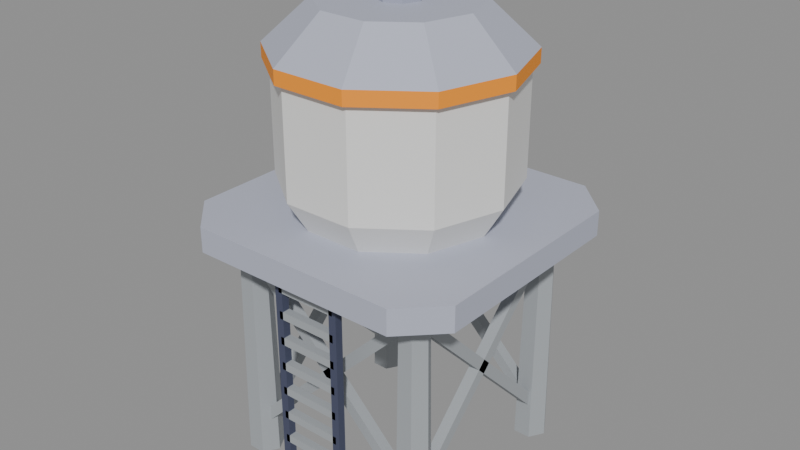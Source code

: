 # Source: watertower-1x1-t1-tone-a.blend  (saved by Blender 5.2.44; exported with 4.5.12 LTS)
import bpy
from mathutils import Matrix  # noqa: F401  (used for matrix-valued properties, if any)

bpy.ops.wm.read_factory_settings(use_empty=True)
scene = bpy.context.scene
scene.name = 'Scene'

# ---- collections
col_col_lowpoly = bpy.data.collections.new('COL_LowPoly'); scene.collection.children.link(col_col_lowpoly)

# ---- images (referenced by path relative to the original .blend; pixels are not part of the script)
import os
ASSET_DIR = os.environ.get("B2B_ASSET_DIR", "")  # directory of the original .blend (textures are referenced by path, not embedded)
HERE = os.path.dirname(os.path.abspath(__file__))  # packed textures are extracted next to this script under _unpacked/

def load_image(name, relpath, width, height, colorspace="sRGB"):
    """Load a texture the original file referenced (path relative to the .blend, or extracted next to this script)."""
    p = next((c for c in (os.path.join(HERE, relpath), os.path.join(ASSET_DIR, relpath)) if relpath and os.path.exists(c)), "")
    if p:
        img = bpy.data.images.load(p, check_existing=True)
        img.name = name
    else:  # same state as the original file: an image datablock whose file is absent (Cycles renders it pink)
        img = bpy.data.images.new(name, width, height)
        img.source = "FILE"
        img.filepath = "//" + (relpath or name)
    img.colorspace_settings.name = colorspace
    return img
img_watertower_1x1_t1_tone_a_basecolor = load_image('watertower-1x1-t1-tone-a_BaseColor', '_unpacked/watertower-1x1-t1-tone-a_BaseColor.2a229d7f.png', 128, 80, 'sRGB')
img_watertower_1x1_t1_tone_a_maskmap = load_image('watertower-1x1-t1-tone-a_MaskMap', '_unpacked/watertower-1x1-t1-tone-a_MaskMap.e596c36a.png', 128, 80, 'Non-Color')

# ---- materials (node trees are filled in below, after node groups)
mat_m_watertower_1x1_t1_tone_a = bpy.data.materials.new('M_watertower-1x1-t1-tone-a')

# ---- material node trees
mat_m_watertower_1x1_t1_tone_a.use_nodes = True; mat_m_watertower_1x1_t1_tone_a.node_tree.nodes.clear()
_N = mat_m_watertower_1x1_t1_tone_a.node_tree.nodes; _L = mat_m_watertower_1x1_t1_tone_a.node_tree.links
n0 = _N.new('ShaderNodeBsdfPrincipled'); n0.name = 'Principled BSDF'; n0.location = (-200, 100)
n0.inputs[10].default_value = 0.005
n1 = _N.new('ShaderNodeOutputMaterial'); n1.name = 'Material Output'; n1.location = (200, 100)
n2 = _N.new('ShaderNodeTexImage'); n2.name = 'Image Texture'; n2.location = (0, 0)
n2.image = img_watertower_1x1_t1_tone_a_basecolor
n2.interpolation = 'Closest'
n3 = _N.new('ShaderNodeTexImage'); n3.name = 'Image Texture.001'; n3.location = (0, 0)
n3.image = img_watertower_1x1_t1_tone_a_maskmap
n3.interpolation = 'Closest'
n4 = _N.new('ShaderNodeSeparateColor'); n4.name = 'Separate Color'; n4.location = (0, 0)
n5 = _N.new('ShaderNodeMath'); n5.name = 'Math'; n5.location = (0, 0)
n5.operation = 'SUBTRACT'
n5.inputs[0].default_value = 1.0
_L.new(n0.outputs[0], n1.inputs[0])
_L.new(n2.outputs[0], n0.inputs[0])
_L.new(n3.outputs[0], n4.inputs[0])
_L.new(n4.outputs[0], n0.inputs[1])
_L.new(n3.outputs[1], n5.inputs[1])
_L.new(n5.outputs[0], n0.inputs[2])
n1.is_active_output = True

# ---- meshes
me_watertower_1x1_t1_tone_a = bpy.data.meshes.new('watertower-1x1-t1-tone-a')
me_watertower_1x1_t1_tone_a.from_pydata([(-0.34, -0.46, 0.74), (0.34, -0.46, 0.74), (0.46, -0.34, 0.74), (0.46, 0.34, 0.74), (0.34, 0.46, 0.74), (-0.34, 0.46, 0.74), (-0.46, 0.34, 0.74), (-0.46, -0.34, 0.74), (-0.34, -0.46, 0.82), (0.34, -0.46, 0.82), (0.46, -0.34, 0.82), (0.46, 0.34, 0.82), (0.34, 0.46, 0.82), (-0.34, 0.46, 0.82), (-0.46, 0.34, 0.82), (-0.46, -0.34, 0.82), (0.3, 0.0, 0.82), (0.2427, 0.1763, 0.82), (0.09271, 0.2853, 0.82), (-0.09271, 0.2853, 0.82), (-0.2427, 0.1763, 0.82), (-0.3, 3.674e-17, 0.82), (-0.2427, -0.1763, 0.82), (-0.09271, -0.2853, 0.82), (0.09271, -0.2853, 0.82), (0.2427, -0.1763, 0.82), (0.36, 0.0, 0.92), (0.2912, 0.2116, 0.92), (0.1112, 0.3424, 0.92), (-0.1112, 0.3424, 0.92), (-0.2912, 0.2116, 0.92), (-0.36, 4.409e-17, 0.92), (-0.2912, -0.2116, 0.92), (-0.1112, -0.3424, 0.92), (0.1112, -0.3424, 0.92), (0.2912, -0.2116, 0.92), (0.36, 0.0, 0.92), (0.2912, 0.2116, 0.92), (0.1112, 0.3424, 0.92), (-0.1112, 0.3424, 0.92), (-0.2912, 0.2116, 0.92), (-0.36, 4.409e-17, 0.92), (-0.2912, -0.2116, 0.92), (-0.1112, -0.3424, 0.92), (0.1112, -0.3424, 0.92), (0.2912, -0.2116, 0.92), (0.36, 0.0, 1.26), (0.2912, 0.2116, 1.26), (0.1112, 0.3424, 1.26), (-0.1112, 0.3424, 1.26), (-0.2912, 0.2116, 1.26), (-0.36, 4.409e-17, 1.26), (-0.2912, -0.2116, 1.26), (-0.1112, -0.3424, 1.26), (0.1112, -0.3424, 1.26), (0.2912, -0.2116, 1.26), (0.38, 0.0, 1.305), (0.3074, 0.2234, 1.305), (0.1174, 0.3614, 1.305), (-0.1174, 0.3614, 1.305), (-0.3074, 0.2234, 1.305), (-0.38, 4.654e-17, 1.305), (-0.3074, -0.2234, 1.305), (-0.1174, -0.3614, 1.305), (0.1174, -0.3614, 1.305), (0.3074, -0.2234, 1.305), (0.24, 0.0, 1.435), (0.1942, 0.1411, 1.435), (0.07416, 0.2283, 1.435), (-0.07416, 0.2283, 1.435), (-0.1942, 0.1411, 1.435), (-0.24, 2.939e-17, 1.435), (-0.1942, -0.1411, 1.435), (-0.07416, -0.2283, 1.435), (0.07416, -0.2283, 1.435), (0.1942, -0.1411, 1.435), (0.07, 0.0, 1.435), (0.0495, 0.0495, 1.435), (4.286e-18, 0.07, 1.435), (-0.0495, 0.0495, 1.435), (-0.07, 8.573e-18, 1.435), (-0.0495, -0.0495, 1.435), (-1.286e-17, -0.07, 1.435), (0.0495, -0.0495, 1.435), (0.07, 0.0, 1.515), (0.0495, 0.0495, 1.515), (4.286e-18, 0.07, 1.515), (-0.0495, 0.0495, 1.515), (-0.07, 8.573e-18, 1.515), (-0.0495, -0.0495, 1.515), (-1.286e-17, -0.07, 1.515), (0.0495, -0.0495, 1.515), (0.38, 0.0, 1.26), (0.3074, 0.2234, 1.26), (0.1174, 0.3614, 1.26), (-0.1174, 0.3614, 1.26), (-0.3074, 0.2234, 1.26), (-0.38, 4.654e-17, 1.26), (-0.3074, -0.2234, 1.26), (-0.1174, -0.3614, 1.26), (0.1174, -0.3614, 1.26), (0.3074, -0.2234, 1.26), (0.38, 0.0, 1.305), (0.3074, 0.2234, 1.305), (0.1174, 0.3614, 1.305), (-0.1174, 0.3614, 1.305), (-0.3074, 0.2234, 1.305), (-0.38, 4.654e-17, 1.305), (-0.3074, -0.2234, 1.305), (-0.1174, -0.3614, 1.305), (0.1174, -0.3614, 1.305), (0.3074, -0.2234, 1.305), (-0.245, -0.3, 0.0), (-0.2725, -0.2524, 0.0), (-0.3275, -0.2524, 0.0), (-0.355, -0.3, 0.0), (-0.3275, -0.3476, 0.0), (-0.2725, -0.3476, 0.0), (-0.255, -0.3, 0.74), (-0.2775, -0.261, 0.74), (-0.3225, -0.261, 0.74), (-0.345, -0.3, 0.74), (-0.3225, -0.339, 0.74), (-0.2775, -0.339, 0.74), (0.355, -0.3, 0.0), (0.3275, -0.2524, 0.0), (0.2725, -0.2524, 0.0), (0.245, -0.3, 0.0), (0.2725, -0.3476, 0.0), (0.3275, -0.3476, 0.0), (0.345, -0.3, 0.74), (0.3225, -0.261, 0.74), (0.2775, -0.261, 0.74), (0.255, -0.3, 0.74), (0.2775, -0.339, 0.74), (0.3225, -0.339, 0.74), (-0.245, 0.3, 0.0), (-0.2725, 0.3476, 0.0), (-0.3275, 0.3476, 0.0), (-0.355, 0.3, 0.0), (-0.3275, 0.2524, 0.0), (-0.2725, 0.2524, 0.0), (-0.255, 0.3, 0.74), (-0.2775, 0.339, 0.74), (-0.3225, 0.339, 0.74), (-0.345, 0.3, 0.74), (-0.3225, 0.261, 0.74), (-0.2775, 0.261, 0.74), (0.355, 0.3, 0.0), (0.3275, 0.3476, 0.0), (0.2725, 0.3476, 0.0), (0.245, 0.3, 0.0), (0.2725, 0.2524, 0.0), (0.3275, 0.2524, 0.0), (0.345, 0.3, 0.74), (0.3225, 0.339, 0.74), (0.2775, 0.339, 0.74), (0.255, 0.3, 0.74), (0.2775, 0.261, 0.74), (0.3225, 0.261, 0.74), (-0.3124, -0.3175, 0.1124), (-0.2876, -0.3175, 0.08763), (-0.2876, -0.2825, 0.08763), (-0.3124, -0.2825, 0.1124), (0.2876, -0.3175, 0.7124), (0.3124, -0.3175, 0.6876), (0.3124, -0.2825, 0.6876), (0.2876, -0.2825, 0.7124), (0.2876, -0.3175, 0.08763), (0.3124, -0.3175, 0.1124), (0.3124, -0.2825, 0.1124), (0.2876, -0.2825, 0.08763), (-0.3124, -0.3175, 0.6876), (-0.2876, -0.3175, 0.7124), (-0.2876, -0.2825, 0.7124), (-0.3124, -0.2825, 0.6876), (-0.3124, 0.2825, 0.1124), (-0.2876, 0.2825, 0.08763), (-0.2876, 0.3175, 0.08763), (-0.3124, 0.3175, 0.1124), (0.2876, 0.2825, 0.7124), (0.3124, 0.2825, 0.6876), (0.3124, 0.3175, 0.6876), (0.2876, 0.3175, 0.7124), (0.2876, 0.2825, 0.08763), (0.3124, 0.2825, 0.1124), (0.3124, 0.3175, 0.1124), (0.2876, 0.3175, 0.08763), (-0.3124, 0.2825, 0.6876), (-0.2876, 0.2825, 0.7124), (-0.2876, 0.3175, 0.7124), (-0.3124, 0.3175, 0.6876), (-0.3175, -0.3124, 0.1124), (-0.2825, -0.3124, 0.1124), (-0.2825, -0.2876, 0.08763), (-0.3175, -0.2876, 0.08763), (-0.3175, 0.2876, 0.7124), (-0.2825, 0.2876, 0.7124), (-0.2825, 0.3124, 0.6876), (-0.3175, 0.3124, 0.6876), (-0.3175, 0.2876, 0.08763), (-0.2825, 0.2876, 0.08763), (-0.2825, 0.3124, 0.1124), (-0.3175, 0.3124, 0.1124), (-0.3175, -0.3124, 0.6876), (-0.2825, -0.3124, 0.6876), (-0.2825, -0.2876, 0.7124), (-0.3175, -0.2876, 0.7124), (0.2825, -0.3124, 0.1124), (0.3175, -0.3124, 0.1124), (0.3175, -0.2876, 0.08763), (0.2825, -0.2876, 0.08763), (0.2825, 0.2876, 0.7124), (0.3175, 0.2876, 0.7124), (0.3175, 0.3124, 0.6876), (0.2825, 0.3124, 0.6876), (0.2825, 0.2876, 0.08763), (0.3175, 0.2876, 0.08763), (0.3175, 0.3124, 0.1124), (0.2825, 0.3124, 0.1124), (0.2825, -0.3124, 0.6876), (0.3175, -0.3124, 0.6876), (0.3175, -0.2876, 0.7124), (0.2825, -0.2876, 0.7124), (-0.1125, -0.4025, 0.04), (-0.0875, -0.4025, 0.04), (-0.0875, -0.3775, 0.04), (-0.1125, -0.3775, 0.04), (-0.1125, -0.4025, 0.78), (-0.0875, -0.4025, 0.78), (-0.0875, -0.3775, 0.78), (-0.1125, -0.3775, 0.78), (0.0875, -0.4025, 0.04), (0.1125, -0.4025, 0.04), (0.1125, -0.3775, 0.04), (0.0875, -0.3775, 0.04), (0.0875, -0.4025, 0.78), (0.1125, -0.4025, 0.78), (0.1125, -0.3775, 0.78), (0.0875, -0.3775, 0.78), (-0.1, -0.4025, 0.08), (0.1, -0.4025, 0.08), (0.1, -0.3775, 0.08), (-0.1, -0.3775, 0.08), (-0.1, -0.4025, 0.105), (0.1, -0.4025, 0.105), (0.1, -0.3775, 0.105), (-0.1, -0.3775, 0.105), (-0.1, -0.4025, 0.165), (0.1, -0.4025, 0.165), (0.1, -0.3775, 0.165), (-0.1, -0.3775, 0.165), (-0.1, -0.4025, 0.19), (0.1, -0.4025, 0.19), (0.1, -0.3775, 0.19), (-0.1, -0.3775, 0.19), (-0.1, -0.4025, 0.25), (0.1, -0.4025, 0.25), (0.1, -0.3775, 0.25), (-0.1, -0.3775, 0.25), (-0.1, -0.4025, 0.275), (0.1, -0.4025, 0.275), (0.1, -0.3775, 0.275), (-0.1, -0.3775, 0.275), (-0.1, -0.4025, 0.335), (0.1, -0.4025, 0.335), (0.1, -0.3775, 0.335), (-0.1, -0.3775, 0.335), (-0.1, -0.4025, 0.36), (0.1, -0.4025, 0.36), (0.1, -0.3775, 0.36), (-0.1, -0.3775, 0.36), (-0.1, -0.4025, 0.42), (0.1, -0.4025, 0.42), (0.1, -0.3775, 0.42), (-0.1, -0.3775, 0.42), (-0.1, -0.4025, 0.445), (0.1, -0.4025, 0.445), (0.1, -0.3775, 0.445), (-0.1, -0.3775, 0.445), (-0.1, -0.4025, 0.505), (0.1, -0.4025, 0.505), (0.1, -0.3775, 0.505), (-0.1, -0.3775, 0.505), (-0.1, -0.4025, 0.53), (0.1, -0.4025, 0.53), (0.1, -0.3775, 0.53), (-0.1, -0.3775, 0.53), (-0.1, -0.4025, 0.59), (0.1, -0.4025, 0.59), (0.1, -0.3775, 0.59), (-0.1, -0.3775, 0.59), (-0.1, -0.4025, 0.615), (0.1, -0.4025, 0.615), (0.1, -0.3775, 0.615), (-0.1, -0.3775, 0.615), (-0.1, -0.4025, 0.675), (0.1, -0.4025, 0.675), (0.1, -0.3775, 0.675), (-0.1, -0.3775, 0.675), (-0.1, -0.4025, 0.7), (0.1, -0.4025, 0.7), (0.1, -0.3775, 0.7), (-0.1, -0.3775, 0.7)], [], [(7, 6, 5, 4, 3, 2, 1, 0), (8, 9, 10, 11, 12, 13, 14, 15), (0, 1, 9, 8), (1, 2, 10, 9), (2, 3, 11, 10), (3, 4, 12, 11), (4, 5, 13, 12), (5, 6, 14, 13), (6, 7, 15, 14), (7, 0, 8, 15), (16, 17, 27, 26), (17, 18, 28, 27), (18, 19, 29, 28), (19, 20, 30, 29), (20, 21, 31, 30), (21, 22, 32, 31), (22, 23, 33, 32), (23, 24, 34, 33), (24, 25, 35, 34), (25, 16, 26, 35), (25, 24, 23, 22, 21, 20, 19, 18, 17, 16), (26, 27, 28, 29, 30, 31, 32, 33, 34, 35), (36, 37, 47, 46), (37, 38, 48, 47), (38, 39, 49, 48), (39, 40, 50, 49), (40, 41, 51, 50), (41, 42, 52, 51), (42, 43, 53, 52), (43, 44, 54, 53), (44, 45, 55, 54), (45, 36, 46, 55), (45, 44, 43, 42, 41, 40, 39, 38, 37, 36), (46, 47, 48, 49, 50, 51, 52, 53, 54, 55), (56, 57, 67, 66), (57, 58, 68, 67), (58, 59, 69, 68), (59, 60, 70, 69), (60, 61, 71, 70), (61, 62, 72, 71), (62, 63, 73, 72), (63, 64, 74, 73), (64, 65, 75, 74), (65, 56, 66, 75), (65, 64, 63, 62, 61, 60, 59, 58, 57, 56), (66, 67, 68, 69, 70, 71, 72, 73, 74, 75), (76, 77, 85, 84), (77, 78, 86, 85), (78, 79, 87, 86), (79, 80, 88, 87), (80, 81, 89, 88), (81, 82, 90, 89), (82, 83, 91, 90), (83, 76, 84, 91), (83, 82, 81, 80, 79, 78, 77, 76), (84, 85, 86, 87, 88, 89, 90, 91), (92, 93, 103, 102), (93, 94, 104, 103), (94, 95, 105, 104), (95, 96, 106, 105), (96, 97, 107, 106), (97, 98, 108, 107), (98, 99, 109, 108), (99, 100, 110, 109), (100, 101, 111, 110), (101, 92, 102, 111), (101, 100, 99, 98, 97, 96, 95, 94, 93, 92), (102, 103, 104, 105, 106, 107, 108, 109, 110, 111), (112, 113, 119, 118), (113, 114, 120, 119), (114, 115, 121, 120), (115, 116, 122, 121), (116, 117, 123, 122), (117, 112, 118, 123), (117, 116, 115, 114, 113, 112), (118, 119, 120, 121, 122, 123), (124, 125, 131, 130), (125, 126, 132, 131), (126, 127, 133, 132), (127, 128, 134, 133), (128, 129, 135, 134), (129, 124, 130, 135), (129, 128, 127, 126, 125, 124), (130, 131, 132, 133, 134, 135), (136, 137, 143, 142), (137, 138, 144, 143), (138, 139, 145, 144), (139, 140, 146, 145), (140, 141, 147, 146), (141, 136, 142, 147), (141, 140, 139, 138, 137, 136), (142, 143, 144, 145, 146, 147), (148, 149, 155, 154), (149, 150, 156, 155), (150, 151, 157, 156), (151, 152, 158, 157), (152, 153, 159, 158), (153, 148, 154, 159), (153, 152, 151, 150, 149, 148), (154, 155, 156, 157, 158, 159), (160, 163, 162, 161), (164, 165, 166, 167), (160, 161, 165, 164), (161, 162, 166, 165), (162, 163, 167, 166), (163, 160, 164, 167), (168, 171, 170, 169), (172, 173, 174, 175), (168, 169, 173, 172), (169, 170, 174, 173), (170, 171, 175, 174), (171, 168, 172, 175), (176, 179, 178, 177), (180, 181, 182, 183), (176, 177, 181, 180), (177, 178, 182, 181), (178, 179, 183, 182), (179, 176, 180, 183), (184, 187, 186, 185), (188, 189, 190, 191), (184, 185, 189, 188), (185, 186, 190, 189), (186, 187, 191, 190), (187, 184, 188, 191), (192, 195, 194, 193), (196, 197, 198, 199), (192, 193, 197, 196), (193, 194, 198, 197), (194, 195, 199, 198), (195, 192, 196, 199), (200, 203, 202, 201), (204, 205, 206, 207), (200, 201, 205, 204), (201, 202, 206, 205), (202, 203, 207, 206), (203, 200, 204, 207), (208, 211, 210, 209), (212, 213, 214, 215), (208, 209, 213, 212), (209, 210, 214, 213), (210, 211, 215, 214), (211, 208, 212, 215), (216, 219, 218, 217), (220, 221, 222, 223), (216, 217, 221, 220), (217, 218, 222, 221), (218, 219, 223, 222), (219, 216, 220, 223), (224, 227, 226, 225), (228, 229, 230, 231), (224, 225, 229, 228), (225, 226, 230, 229), (226, 227, 231, 230), (227, 224, 228, 231), (232, 235, 234, 233), (236, 237, 238, 239), (232, 233, 237, 236), (233, 234, 238, 237), (234, 235, 239, 238), (235, 232, 236, 239), (240, 243, 242, 241), (244, 245, 246, 247), (240, 241, 245, 244), (241, 242, 246, 245), (242, 243, 247, 246), (243, 240, 244, 247), (248, 251, 250, 249), (252, 253, 254, 255), (248, 249, 253, 252), (249, 250, 254, 253), (250, 251, 255, 254), (251, 248, 252, 255), (256, 259, 258, 257), (260, 261, 262, 263), (256, 257, 261, 260), (257, 258, 262, 261), (258, 259, 263, 262), (259, 256, 260, 263), (264, 267, 266, 265), (268, 269, 270, 271), (264, 265, 269, 268), (265, 266, 270, 269), (266, 267, 271, 270), (267, 264, 268, 271), (272, 275, 274, 273), (276, 277, 278, 279), (272, 273, 277, 276), (273, 274, 278, 277), (274, 275, 279, 278), (275, 272, 276, 279), (280, 283, 282, 281), (284, 285, 286, 287), (280, 281, 285, 284), (281, 282, 286, 285), (282, 283, 287, 286), (283, 280, 284, 287), (288, 291, 290, 289), (292, 293, 294, 295), (288, 289, 293, 292), (289, 290, 294, 293), (290, 291, 295, 294), (291, 288, 292, 295), (296, 299, 298, 297), (300, 301, 302, 303), (296, 297, 301, 300), (297, 298, 302, 301), (298, 299, 303, 302), (299, 296, 300, 303)])
_uv = me_watertower_1x1_t1_tone_a.uv_layers.new(name='UVMap')
_uv.uv.foreach_set('vector', [0.1875, 0.1, 0.1875, 0.1, 0.1875, 0.1, 0.1875, 0.1, 0.1875, 0.1, 0.1875, 0.1, 0.1875, 0.1, 0.1875, 0.1, 0.1875, 0.1, 0.1875, 0.1, 0.1875, 0.1, 0.1875, 0.1, 0.1875, 0.1, 0.1875, 0.1, 0.1875, 0.1, 0.1875, 0.1, 0.1875, 0.1, 0.1875, 0.1, 0.1875, 0.1, 0.1875, 0.1, 0.1875, 0.1, 0.1875, 0.1, 0.1875, 0.1, 0.1875, 0.1, 0.1875, 0.1, 0.1875, 0.1, 0.1875, 0.1, 0.1875, 0.1, 0.1875, 0.1, 0.1875, 0.1, 0.1875, 0.1, 0.1875, 0.1, 0.1875, 0.1, 0.1875, 0.1, 0.1875, 0.1, 0.1875, 0.1, 0.1875, 0.1, 0.1875, 0.1, 0.1875, 0.1, 0.1875, 0.1, 0.1875, 0.1, 0.1875, 0.1, 0.1875, 0.1, 0.1875, 0.1, 0.1875, 0.1, 0.1875, 0.1, 0.1875, 0.1, 0.1875, 0.1, 0.0625, 0.5, 0.0625, 0.5, 0.0625, 0.5, 0.0625, 0.5, 0.0625, 0.5, 0.0625, 0.5, 0.0625, 0.5, 0.0625, 0.5, 0.0625, 0.5, 0.0625, 0.5, 0.0625, 0.5, 0.0625, 0.5, 0.0625, 0.5, 0.0625, 0.5, 0.0625, 0.5, 0.0625, 0.5, 0.0625, 0.5, 0.0625, 0.5, 0.0625, 0.5, 0.0625, 0.5, 0.0625, 0.5, 0.0625, 0.5, 0.0625, 0.5, 0.0625, 0.5, 0.0625, 0.5, 0.0625, 0.5, 0.0625, 0.5, 0.0625, 0.5, 0.0625, 0.5, 0.0625, 0.5, 0.0625, 0.5, 0.0625, 0.5, 0.0625, 0.5, 0.0625, 0.5, 0.0625, 0.5, 0.0625, 0.5, 0.0625, 0.5, 0.0625, 0.5, 0.0625, 0.5, 0.0625, 0.5, 0.0625, 0.5, 0.0625, 0.5, 0.0625, 0.5, 0.0625, 0.5, 0.0625, 0.5, 0.0625, 0.5, 0.0625, 0.5, 0.0625, 0.5, 0.0625, 0.5, 0.0625, 0.5, 0.0625, 0.5, 0.0625, 0.5, 0.0625, 0.5, 0.0625, 0.5, 0.0625, 0.5, 0.0625, 0.5, 0.0625, 0.5, 0.0625, 0.5, 0.0625, 0.5, 0.0625, 0.5, 0.0625, 0.5, 0.0625, 0.5, 0.0625, 0.5, 0.0625, 0.5, 0.0625, 0.5, 0.0625, 0.5, 0.0625, 0.5, 0.0625, 0.5, 0.0625, 0.5, 0.0625, 0.5, 0.0625, 0.5, 0.0625, 0.5, 0.0625, 0.5, 0.0625, 0.5, 0.0625, 0.5, 0.0625, 0.5, 0.0625, 0.5, 0.0625, 0.5, 0.0625, 0.5, 0.0625, 0.5, 0.0625, 0.5, 0.0625, 0.5, 0.0625, 0.5, 0.0625, 0.5, 0.0625, 0.5, 0.0625, 0.5, 0.0625, 0.5, 0.0625, 0.5, 0.0625, 0.5, 0.0625, 0.5, 0.0625, 0.5, 0.0625, 0.5, 0.0625, 0.5, 0.0625, 0.5, 0.0625, 0.5, 0.0625, 0.5, 0.0625, 0.5, 0.0625, 0.5, 0.0625, 0.5, 0.0625, 0.5, 0.0625, 0.5, 0.0625, 0.5, 0.0625, 0.5, 0.0625, 0.5, 0.0625, 0.5, 0.0625, 0.5, 0.0625, 0.5, 0.0625, 0.5, 0.0625, 0.5, 0.0625, 0.5, 0.0625, 0.5, 0.0625, 0.5, 0.0625, 0.5, 0.0625, 0.5, 0.0625, 0.5, 0.0625, 0.5, 0.0625, 0.5, 0.0625, 0.5, 0.0625, 0.5, 0.0625, 0.5, 0.1875, 0.1, 0.1875, 0.1, 0.1875, 0.1, 0.1875, 0.1, 0.1875, 0.1, 0.1875, 0.1, 0.1875, 0.1, 0.1875, 0.1, 0.1875, 0.1, 0.1875, 0.1, 0.1875, 0.1, 0.1875, 0.1, 0.1875, 0.1, 0.1875, 0.1, 0.1875, 0.1, 0.1875, 0.1, 0.1875, 0.1, 0.1875, 0.1, 0.1875, 0.1, 0.1875, 0.1, 0.1875, 0.1, 0.1875, 0.1, 0.1875, 0.1, 0.1875, 0.1, 0.1875, 0.1, 0.1875, 0.1, 0.1875, 0.1, 0.1875, 0.1, 0.1875, 0.1, 0.1875, 0.1, 0.1875, 0.1, 0.1875, 0.1, 0.1875, 0.1, 0.1875, 0.1, 0.1875, 0.1, 0.1875, 0.1, 0.1875, 0.1, 0.1875, 0.1, 0.1875, 0.1, 0.1875, 0.1, 0.1875, 0.1, 0.1875, 0.1, 0.1875, 0.1, 0.1875, 0.1, 0.1875, 0.1, 0.1875, 0.1, 0.1875, 0.1, 0.1875, 0.1, 0.1875, 0.1, 0.1875, 0.1, 0.1875, 0.1, 0.1875, 0.1, 0.1875, 0.1, 0.1875, 0.1, 0.1875, 0.1, 0.1875, 0.1, 0.1875, 0.1, 0.1875, 0.1, 0.1875, 0.1, 0.1875, 0.1, 0.8125, 0.3, 0.8125, 0.3, 0.8125, 0.3, 0.8125, 0.3, 0.8125, 0.3, 0.8125, 0.3, 0.8125, 0.3, 0.8125, 0.3, 0.8125, 0.3, 0.8125, 0.3, 0.8125, 0.3, 0.8125, 0.3, 0.8125, 0.3, 0.8125, 0.3, 0.8125, 0.3, 0.8125, 0.3, 0.8125, 0.3, 0.8125, 0.3, 0.8125, 0.3, 0.8125, 0.3, 0.8125, 0.3, 0.8125, 0.3, 0.8125, 0.3, 0.8125, 0.3, 0.8125, 0.3, 0.8125, 0.3, 0.8125, 0.3, 0.8125, 0.3, 0.8125, 0.3, 0.8125, 0.3, 0.8125, 0.3, 0.8125, 0.3, 0.8125, 0.3, 0.8125, 0.3, 0.8125, 0.3, 0.8125, 0.3, 0.8125, 0.3, 0.8125, 0.3, 0.8125, 0.3, 0.8125, 0.3, 0.8125, 0.3, 0.8125, 0.3, 0.8125, 0.3, 0.8125, 0.3, 0.8125, 0.3, 0.8125, 0.3, 0.8125, 0.3, 0.8125, 0.3, 0.5625, 0.1, 0.5625, 0.1, 0.5625, 0.1, 0.5625, 0.1, 0.5625, 0.1, 0.5625, 0.1, 0.5625, 0.1, 0.5625, 0.1, 0.5625, 0.1, 0.5625, 0.1, 0.5625, 0.1, 0.5625, 0.1, 0.5625, 0.1, 0.5625, 0.1, 0.5625, 0.1, 0.5625, 0.1, 0.5625, 0.1, 0.5625, 0.1, 0.5625, 0.1, 0.5625, 0.1, 0.5625, 0.1, 0.5625, 0.1, 0.5625, 0.1, 0.5625, 0.1, 0.5625, 0.1, 0.5625, 0.1, 0.5625, 0.1, 0.5625, 0.1, 0.5625, 0.1, 0.5625, 0.1, 0.5625, 0.1, 0.5625, 0.1, 0.5625, 0.1, 0.5625, 0.1, 0.5625, 0.1, 0.5625, 0.1, 0.5625, 0.1, 0.5625, 0.1, 0.5625, 0.1, 0.5625, 0.1, 0.5625, 0.1, 0.5625, 0.1, 0.5625, 0.1, 0.5625, 0.1, 0.5625, 0.1, 0.5625, 0.1, 0.5625, 0.1, 0.5625, 0.1, 0.5625, 0.1, 0.5625, 0.1, 0.5625, 0.1, 0.5625, 0.1, 0.5625, 0.1, 0.5625, 0.1, 0.5625, 0.1, 0.5625, 0.1, 0.5625, 0.1, 0.5625, 0.1, 0.5625, 0.1, 0.5625, 0.1, 0.3125, 0.3, 0.3125, 0.3, 0.3125, 0.3, 0.3125, 0.3, 0.3125, 0.3, 0.3125, 0.3, 0.3125, 0.3, 0.3125, 0.3, 0.3125, 0.3, 0.3125, 0.3, 0.3125, 0.3, 0.3125, 0.3, 0.3125, 0.3, 0.3125, 0.3, 0.3125, 0.3, 0.3125, 0.3, 0.3125, 0.3, 0.3125, 0.3, 0.3125, 0.3, 0.3125, 0.3, 0.3125, 0.3, 0.3125, 0.3, 0.3125, 0.3, 0.3125, 0.3, 0.3125, 0.3, 0.3125, 0.3, 0.3125, 0.3, 0.3125, 0.3, 0.3125, 0.3, 0.3125, 0.3, 0.3125, 0.3, 0.3125, 0.3, 0.3125, 0.3, 0.3125, 0.3, 0.3125, 0.3, 0.3125, 0.3, 0.3125, 0.3, 0.3125, 0.3, 0.3125, 0.3, 0.3125, 0.3, 0.3125, 0.3, 0.3125, 0.3, 0.3125, 0.3, 0.3125, 0.3, 0.3125, 0.3, 0.3125, 0.3, 0.3125, 0.3, 0.3125, 0.3, 0.3125, 0.3, 0.3125, 0.3, 0.3125, 0.3, 0.3125, 0.3, 0.3125, 0.3, 0.3125, 0.3, 0.3125, 0.3, 0.3125, 0.3, 0.3125, 0.3, 0.3125, 0.3, 0.3125, 0.3, 0.3125, 0.3, 0.3125, 0.3, 0.3125, 0.3, 0.3125, 0.3, 0.3125, 0.3, 0.3125, 0.3, 0.3125, 0.3, 0.3125, 0.3, 0.3125, 0.3, 0.3125, 0.3, 0.3125, 0.3, 0.3125, 0.3, 0.3125, 0.3, 0.3125, 0.3, 0.3125, 0.3, 0.3125, 0.3, 0.3125, 0.3, 0.3125, 0.3, 0.3125, 0.3, 0.3125, 0.3, 0.3125, 0.3, 0.3125, 0.3, 0.3125, 0.3, 0.3125, 0.3, 0.3125, 0.3, 0.3125, 0.3, 0.3125, 0.3, 0.3125, 0.3, 0.3125, 0.3, 0.3125, 0.3, 0.3125, 0.3, 0.3125, 0.3, 0.3125, 0.3, 0.3125, 0.3, 0.3125, 0.3, 0.3125, 0.3, 0.3125, 0.3, 0.3125, 0.3, 0.3125, 0.3, 0.3125, 0.3, 0.3125, 0.3, 0.3125, 0.3, 0.3125, 0.3, 0.3125, 0.3, 0.3125, 0.3, 0.3125, 0.3, 0.3125, 0.3, 0.3125, 0.3, 0.3125, 0.3, 0.3125, 0.3, 0.3125, 0.3, 0.3125, 0.3, 0.3125, 0.3, 0.3125, 0.3, 0.3125, 0.3, 0.3125, 0.3, 0.3125, 0.3, 0.3125, 0.3, 0.3125, 0.3, 0.3125, 0.3, 0.3125, 0.3, 0.3125, 0.3, 0.3125, 0.3, 0.3125, 0.3, 0.3125, 0.3, 0.3125, 0.3, 0.3125, 0.3, 0.3125, 0.3, 0.3125, 0.3, 0.3125, 0.3, 0.3125, 0.3, 0.3125, 0.3, 0.3125, 0.3, 0.3125, 0.3, 0.3125, 0.3, 0.3125, 0.3, 0.3125, 0.3, 0.3125, 0.3, 0.3125, 0.3, 0.3125, 0.3, 0.3125, 0.3, 0.3125, 0.3, 0.3125, 0.3, 0.3125, 0.3, 0.3125, 0.3, 0.3125, 0.3, 0.3125, 0.3, 0.3125, 0.3, 0.3125, 0.3, 0.3125, 0.3, 0.3125, 0.3, 0.3125, 0.3, 0.3125, 0.3, 0.3125, 0.3, 0.3125, 0.3, 0.3125, 0.3, 0.3125, 0.3, 0.3125, 0.3, 0.3125, 0.3, 0.3125, 0.3, 0.3125, 0.3, 0.3125, 0.3, 0.3125, 0.3, 0.3125, 0.3, 0.3125, 0.3, 0.3125, 0.3, 0.3125, 0.3, 0.3125, 0.3, 0.3125, 0.3, 0.3125, 0.3, 0.3125, 0.3, 0.3125, 0.3, 0.3125, 0.3, 0.3125, 0.3, 0.3125, 0.3, 0.3125, 0.3, 0.3125, 0.3, 0.3125, 0.3, 0.3125, 0.3, 0.3125, 0.3, 0.3125, 0.3, 0.3125, 0.3, 0.3125, 0.3, 0.3125, 0.3, 0.3125, 0.3, 0.3125, 0.3, 0.3125, 0.3, 0.3125, 0.3, 0.3125, 0.3, 0.3125, 0.3, 0.3125, 0.3, 0.3125, 0.3, 0.3125, 0.3, 0.3125, 0.3, 0.3125, 0.3, 0.3125, 0.3, 0.3125, 0.3, 0.3125, 0.3, 0.3125, 0.3, 0.3125, 0.3, 0.3125, 0.3, 0.3125, 0.3, 0.3125, 0.3, 0.3125, 0.3, 0.3125, 0.3, 0.3125, 0.3, 0.3125, 0.3, 0.3125, 0.3, 0.3125, 0.3, 0.3125, 0.3, 0.3125, 0.3, 0.3125, 0.3, 0.3125, 0.3, 0.3125, 0.3, 0.3125, 0.3, 0.3125, 0.3, 0.3125, 0.3, 0.3125, 0.3, 0.3125, 0.3, 0.3125, 0.3, 0.3125, 0.3, 0.3125, 0.3, 0.3125, 0.3, 0.3125, 0.3, 0.3125, 0.3, 0.3125, 0.3, 0.3125, 0.3, 0.3125, 0.3, 0.3125, 0.3, 0.3125, 0.3, 0.3125, 0.3, 0.3125, 0.3, 0.3125, 0.3, 0.3125, 0.3, 0.3125, 0.3, 0.3125, 0.3, 0.3125, 0.3, 0.3125, 0.3, 0.3125, 0.3, 0.3125, 0.3, 0.3125, 0.3, 0.3125, 0.3, 0.3125, 0.3, 0.3125, 0.3, 0.3125, 0.3, 0.3125, 0.3, 0.3125, 0.3, 0.3125, 0.3, 0.3125, 0.3, 0.3125, 0.3, 0.3125, 0.3, 0.3125, 0.3, 0.3125, 0.3, 0.3125, 0.3, 0.3125, 0.3, 0.3125, 0.3, 0.3125, 0.3, 0.3125, 0.3, 0.3125, 0.3, 0.3125, 0.3, 0.3125, 0.3, 0.3125, 0.3, 0.3125, 0.3, 0.3125, 0.3, 0.3125, 0.3, 0.3125, 0.3, 0.3125, 0.3, 0.3125, 0.3, 0.3125, 0.3, 0.3125, 0.3, 0.3125, 0.3, 0.3125, 0.3, 0.3125, 0.3, 0.3125, 0.3, 0.3125, 0.3, 0.3125, 0.3, 0.3125, 0.3, 0.3125, 0.3, 0.3125, 0.3, 0.3125, 0.3, 0.3125, 0.3, 0.3125, 0.3, 0.3125, 0.3, 0.3125, 0.3, 0.3125, 0.3, 0.3125, 0.3, 0.3125, 0.3, 0.3125, 0.3, 0.3125, 0.3, 0.3125, 0.3, 0.3125, 0.3, 0.3125, 0.3, 0.3125, 0.3, 0.3125, 0.3, 0.3125, 0.3, 0.3125, 0.3, 0.3125, 0.3, 0.3125, 0.3, 0.3125, 0.3, 0.3125, 0.3, 0.3125, 0.3, 0.3125, 0.3, 0.3125, 0.3, 0.3125, 0.3, 0.3125, 0.3, 0.3125, 0.3, 0.3125, 0.3, 0.3125, 0.3, 0.3125, 0.3, 0.3125, 0.3, 0.3125, 0.3, 0.3125, 0.3, 0.3125, 0.3, 0.3125, 0.3, 0.3125, 0.3, 0.3125, 0.3, 0.3125, 0.3, 0.3125, 0.3, 0.3125, 0.3, 0.3125, 0.3, 0.3125, 0.3, 0.3125, 0.3, 0.3125, 0.3, 0.3125, 0.3, 0.3125, 0.3, 0.3125, 0.3, 0.3125, 0.3, 0.3125, 0.3, 0.3125, 0.3, 0.3125, 0.3, 0.3125, 0.3, 0.3125, 0.3, 0.3125, 0.3, 0.3125, 0.3, 0.3125, 0.3, 0.3125, 0.3, 0.3125, 0.3, 0.3125, 0.5, 0.3125, 0.5, 0.3125, 0.5, 0.3125, 0.5, 0.3125, 0.5, 0.3125, 0.5, 0.3125, 0.5, 0.3125, 0.5, 0.3125, 0.5, 0.3125, 0.5, 0.3125, 0.5, 0.3125, 0.5, 0.3125, 0.5, 0.3125, 0.5, 0.3125, 0.5, 0.3125, 0.5, 0.3125, 0.5, 0.3125, 0.5, 0.3125, 0.5, 0.3125, 0.5, 0.3125, 0.5, 0.3125, 0.5, 0.3125, 0.5, 0.3125, 0.5, 0.3125, 0.5, 0.3125, 0.5, 0.3125, 0.5, 0.3125, 0.5, 0.3125, 0.5, 0.3125, 0.5, 0.3125, 0.5, 0.3125, 0.5, 0.3125, 0.5, 0.3125, 0.5, 0.3125, 0.5, 0.3125, 0.5, 0.3125, 0.5, 0.3125, 0.5, 0.3125, 0.5, 0.3125, 0.5, 0.3125, 0.5, 0.3125, 0.5, 0.3125, 0.5, 0.3125, 0.5, 0.3125, 0.5, 0.3125, 0.5, 0.3125, 0.5, 0.3125, 0.5, 0.3125, 0.3, 0.3125, 0.3, 0.3125, 0.3, 0.3125, 0.3, 0.3125, 0.3, 0.3125, 0.3, 0.3125, 0.3, 0.3125, 0.3, 0.3125, 0.3, 0.3125, 0.3, 0.3125, 0.3, 0.3125, 0.3, 0.3125, 0.3, 0.3125, 0.3, 0.3125, 0.3, 0.3125, 0.3, 0.3125, 0.3, 0.3125, 0.3, 0.3125, 0.3, 0.3125, 0.3, 0.3125, 0.3, 0.3125, 0.3, 0.3125, 0.3, 0.3125, 0.3, 0.3125, 0.3, 0.3125, 0.3, 0.3125, 0.3, 0.3125, 0.3, 0.3125, 0.3, 0.3125, 0.3, 0.3125, 0.3, 0.3125, 0.3, 0.3125, 0.3, 0.3125, 0.3, 0.3125, 0.3, 0.3125, 0.3, 0.3125, 0.3, 0.3125, 0.3, 0.3125, 0.3, 0.3125, 0.3, 0.3125, 0.3, 0.3125, 0.3, 0.3125, 0.3, 0.3125, 0.3, 0.3125, 0.3, 0.3125, 0.3, 0.3125, 0.3, 0.3125, 0.3, 0.3125, 0.3, 0.3125, 0.3, 0.3125, 0.3, 0.3125, 0.3, 0.3125, 0.3, 0.3125, 0.3, 0.3125, 0.3, 0.3125, 0.3, 0.3125, 0.3, 0.3125, 0.3, 0.3125, 0.3, 0.3125, 0.3, 0.3125, 0.3, 0.3125, 0.3, 0.3125, 0.3, 0.3125, 0.3, 0.3125, 0.3, 0.3125, 0.3, 0.3125, 0.3, 0.3125, 0.3, 0.3125, 0.3, 0.3125, 0.3, 0.3125, 0.3, 0.3125, 0.3, 0.3125, 0.3, 0.3125, 0.3, 0.3125, 0.3, 0.3125, 0.3, 0.3125, 0.3, 0.3125, 0.3, 0.3125, 0.3, 0.3125, 0.3, 0.3125, 0.3, 0.3125, 0.3, 0.3125, 0.3, 0.3125, 0.3, 0.3125, 0.3, 0.3125, 0.3, 0.3125, 0.3, 0.3125, 0.3, 0.3125, 0.3, 0.3125, 0.3, 0.3125, 0.3, 0.3125, 0.3, 0.3125, 0.3, 0.3125, 0.3, 0.3125, 0.3, 0.3125, 0.3, 0.3125, 0.3, 0.3125, 0.3, 0.3125, 0.3, 0.3125, 0.3, 0.3125, 0.3, 0.3125, 0.3, 0.3125, 0.3, 0.3125, 0.3, 0.3125, 0.3, 0.3125, 0.3, 0.3125, 0.3, 0.3125, 0.3, 0.3125, 0.3, 0.3125, 0.3, 0.3125, 0.3, 0.3125, 0.3, 0.3125, 0.3, 0.3125, 0.3, 0.3125, 0.3, 0.3125, 0.3, 0.3125, 0.3, 0.3125, 0.3, 0.3125, 0.3, 0.3125, 0.3, 0.3125, 0.3, 0.3125, 0.3, 0.3125, 0.3, 0.3125, 0.3, 0.3125, 0.3, 0.3125, 0.3, 0.3125, 0.3, 0.3125, 0.3, 0.3125, 0.3, 0.3125, 0.3, 0.3125, 0.3, 0.3125, 0.3, 0.3125, 0.3, 0.3125, 0.3, 0.3125, 0.3, 0.3125, 0.3, 0.3125, 0.3, 0.3125, 0.3, 0.3125, 0.3, 0.3125, 0.3, 0.3125, 0.3, 0.3125, 0.3, 0.3125, 0.3, 0.3125, 0.3, 0.3125, 0.3, 0.3125, 0.3, 0.3125, 0.3, 0.3125, 0.3, 0.3125, 0.3, 0.3125, 0.3, 0.3125, 0.3, 0.3125, 0.3, 0.3125, 0.3, 0.3125, 0.3, 0.3125, 0.3, 0.3125, 0.3, 0.3125, 0.3, 0.3125, 0.3, 0.3125, 0.3, 0.3125, 0.3, 0.3125, 0.3, 0.3125, 0.3, 0.3125, 0.3, 0.3125, 0.3, 0.3125, 0.3, 0.3125, 0.3, 0.3125, 0.3, 0.3125, 0.3, 0.3125, 0.3, 0.3125, 0.3, 0.3125, 0.3, 0.3125, 0.3, 0.3125, 0.3, 0.3125, 0.3, 0.3125, 0.3, 0.3125, 0.3, 0.3125, 0.3, 0.3125, 0.3, 0.3125, 0.3, 0.3125, 0.3, 0.3125, 0.3, 0.3125, 0.3, 0.3125, 0.3, 0.3125, 0.3, 0.3125, 0.3, 0.3125, 0.3, 0.3125, 0.3, 0.3125, 0.3, 0.3125, 0.3, 0.3125, 0.3, 0.3125, 0.3, 0.3125, 0.3])
me_watertower_1x1_t1_tone_a.materials.append(mat_m_watertower_1x1_t1_tone_a)
me_watertower_1x1_t1_tone_a.update()

# ---- objects
ob_watertower_1x1_t1_tone_a = bpy.data.objects.new('watertower-1x1-t1-tone-a', me_watertower_1x1_t1_tone_a)

# ---- transforms, parenting, visibility, modifiers, constraints
ob_watertower_1x1_t1_tone_a.location = (0.0, 0.0, 0.0)

# ---- collection membership
col_col_lowpoly.objects.link(ob_watertower_1x1_t1_tone_a)

# ---- scene / render settings (as saved in the file)
scene.frame_start = 1; scene.frame_end = 250; scene.frame_set(1)
scene.render.engine = 'BLENDER_EEVEE_NEXT'
scene.render.bake_bias = 0.0
scene.render.bake_samples = 0
scene.render.compositor_device = 'GPU'
scene.eevee.use_volume_custom_range = False
scene.eevee.fast_gi_thickness_near = 0.1
scene.eevee.fast_gi_thickness_far = 0.0
scene.eevee.ray_tracing_options.screen_trace_thickness = 0.1
bpy.context.view_layer.update()

# ---- added for rendering (the .blend has no active camera and no usable light): camera, sun + grey world if the file has none
cam_auto = bpy.data.cameras.new('AutoCamera')
cam_auto.lens = 50.0
cam_auto.sensor_width = 36.0
cam_auto.clip_end = 1000.0
ob_auto_camera = bpy.data.objects.new('AutoCamera', cam_auto)
scene.collection.objects.link(ob_auto_camera)
ob_auto_camera.location = (1.84768, -2.21721, 2.23564)
ob_auto_camera.rotation_euler = (1.09748, -7.21219e-08, 0.694738)
scene.camera = ob_auto_camera
light_auto_sun = bpy.data.lights.new('AutoSun', 'SUN')
light_auto_sun.energy = 3.0
light_auto_sun.angle = 0.0523599
ob_auto_sun = bpy.data.objects.new('AutoSun', light_auto_sun)
scene.collection.objects.link(ob_auto_sun)
ob_auto_sun.rotation_euler = (0.872665, 0.174533, 0.523599)
if scene.world is None:
    world_auto = bpy.data.worlds.new('AutoWorld')
    world_auto.color = (0.3, 0.3, 0.3)
    scene.world = world_auto
bpy.context.view_layer.update()
